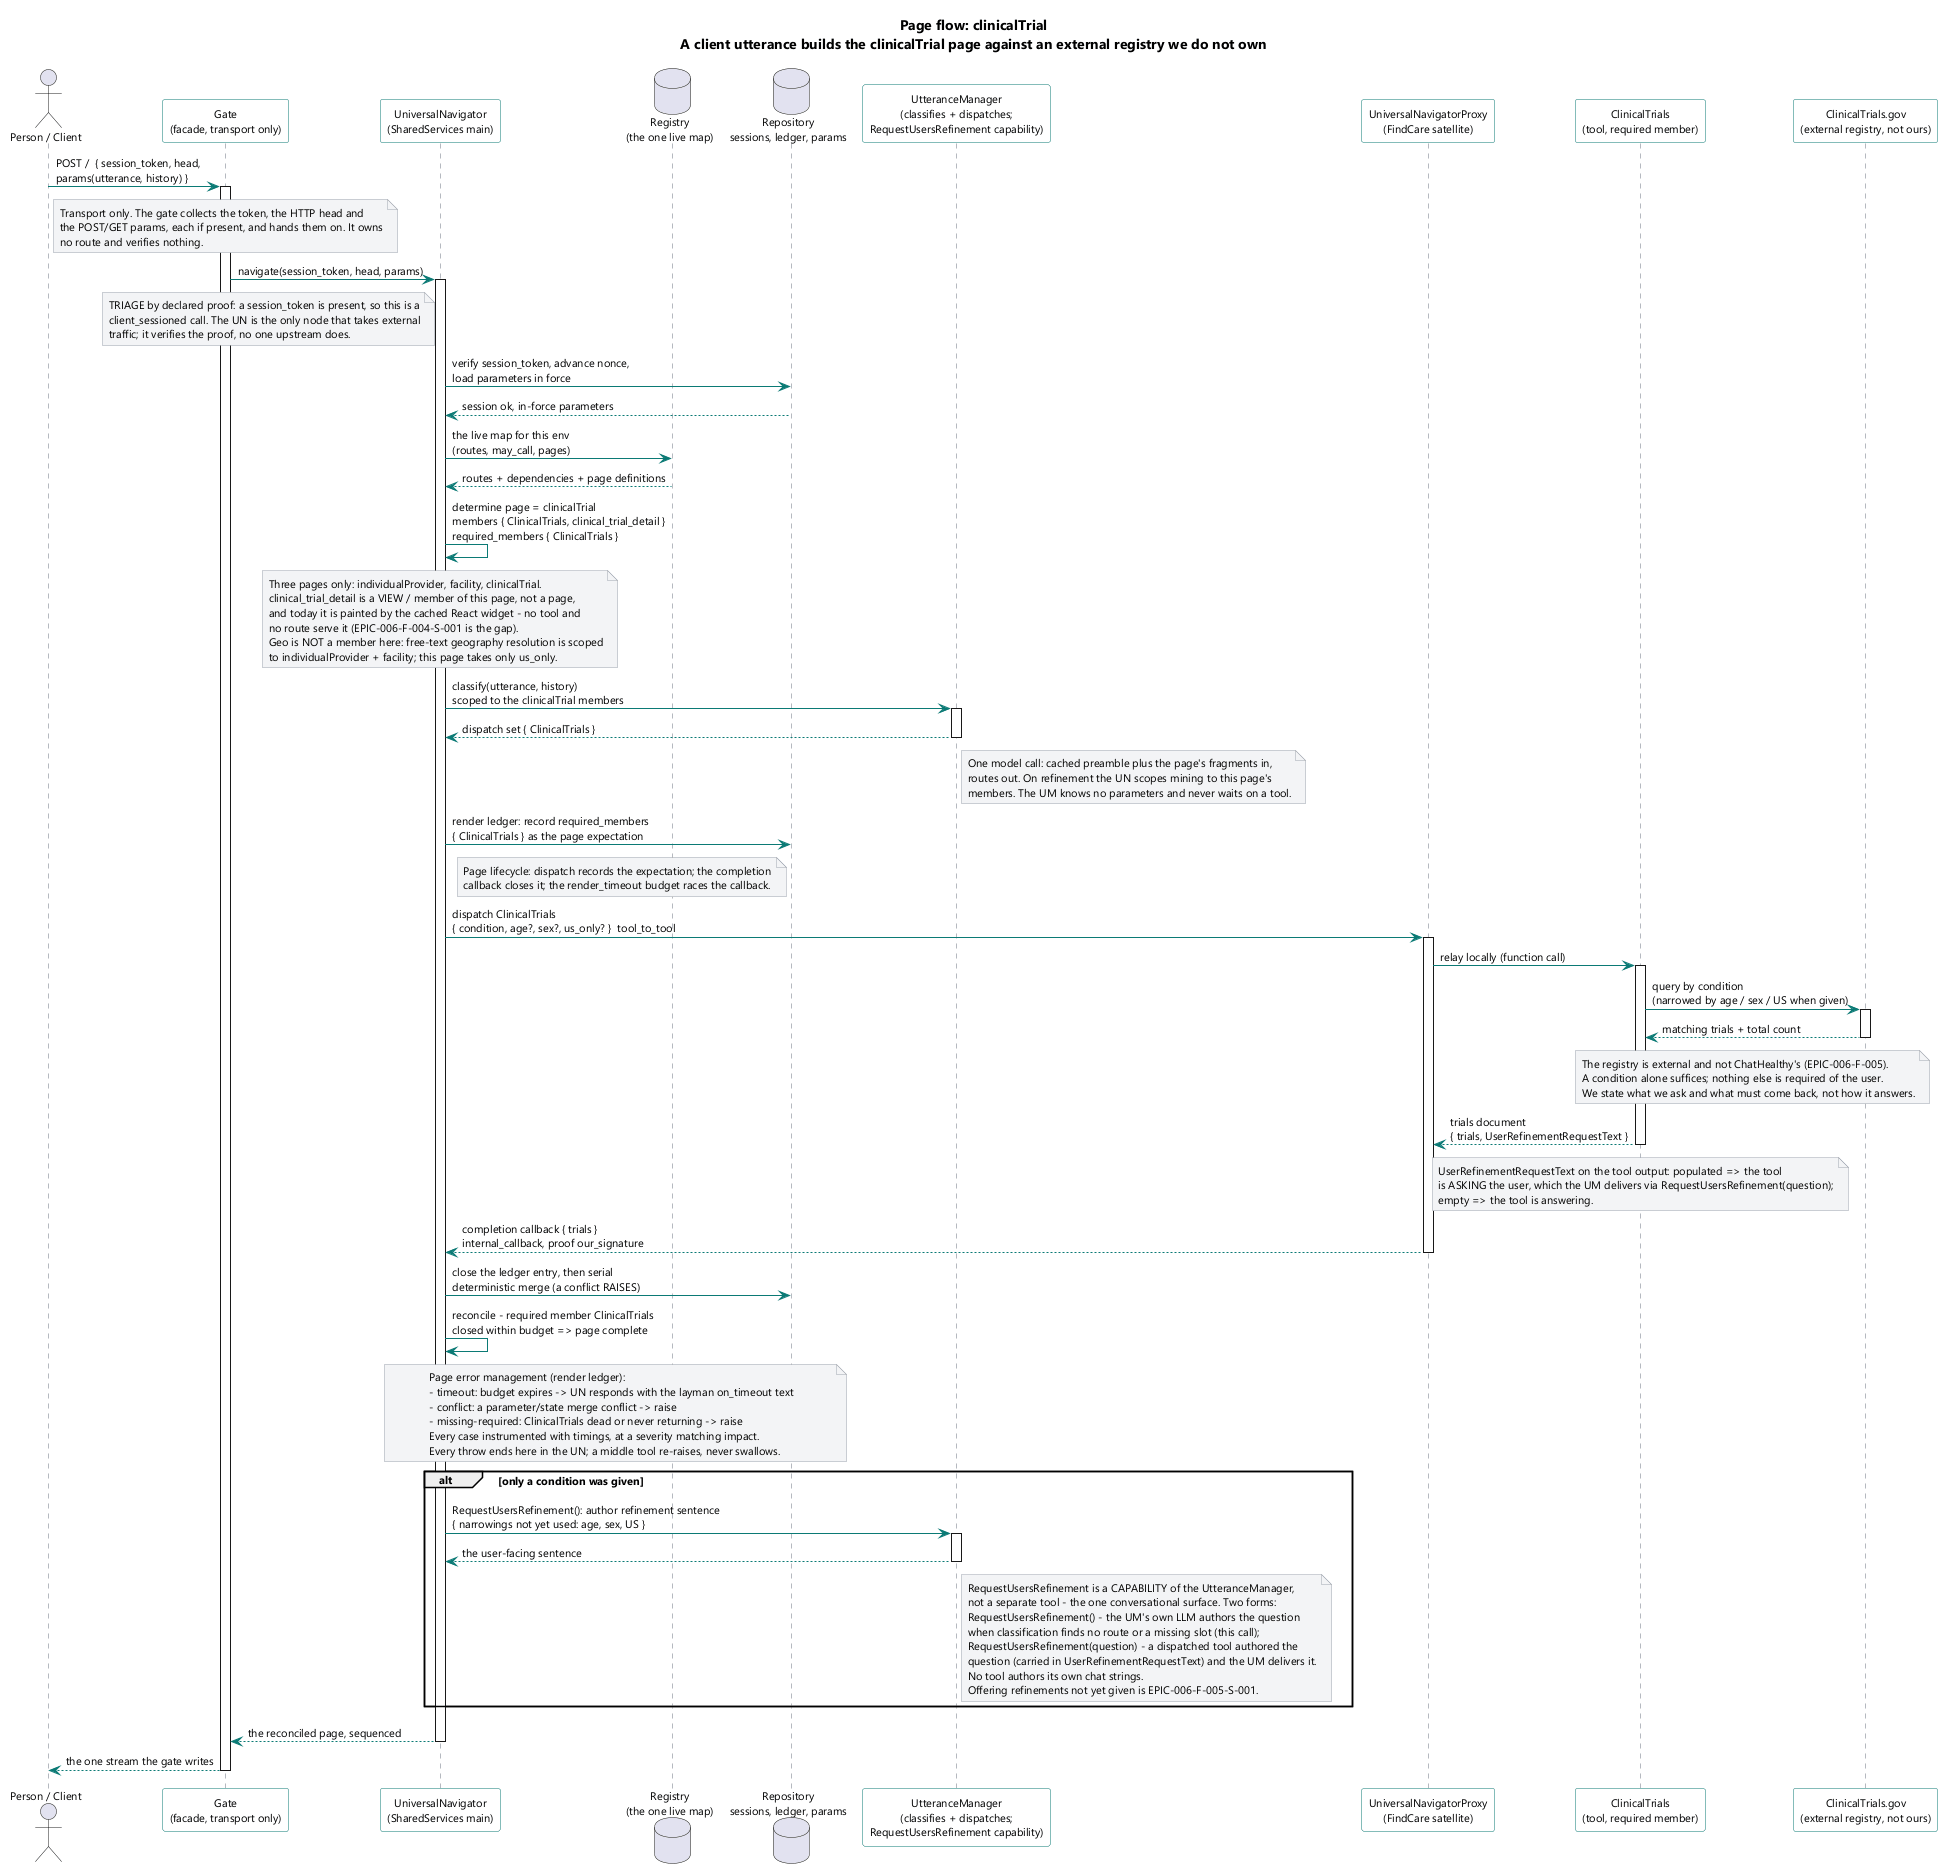

The diagram above was rendered by PlantUML. Its source (embedded in the PNG):
@startuml
skinparam shadowing false
skinparam defaultFontName Segoe UI
skinparam defaultFontSize 11
skinparam ArrowColor #0b7a75
skinparam SequenceLifeLineBorderColor #6b7280
skinparam ParticipantBorderColor #0b7a75
skinparam ParticipantBackgroundColor #fdfdfd
skinparam NoteBackgroundColor #f3f4f6
skinparam NoteBorderColor #9ca3af

title Page flow: clinicalTrial\nA client utterance builds the clinicalTrial page against an external registry we do not own

actor "Person / Client" as P
participant "Gate\n(facade, transport only)" as Gate
participant "UniversalNavigator\n(SharedServices main)" as UN
database "Registry\n(the one live map)" as Reg
database "Repository\nsessions, ledger, params" as Repo
participant "UtteranceManager\n(classifies + dispatches;\nRequestUsersRefinement capability)" as UM
participant "UniversalNavigatorProxy\n(FindCare satellite)" as PXY
participant "ClinicalTrials\n(tool, required member)" as CT
participant "ClinicalTrials.gov\n(external registry, not ours)" as REG

P -> Gate : POST /  { session_token, head,\nparams(utterance, history) }
activate Gate
note over Gate
  Transport only. The gate collects the token, the HTTP head and
  the POST/GET params, each if present, and hands them on. It owns
  no route and verifies nothing.
end note

Gate -> UN : navigate(session_token, head, params)
activate UN

note left of UN
  TRIAGE by declared proof: a session_token is present, so this is a
  client_sessioned call. The UN is the only node that takes external
  traffic; it verifies the proof, no one upstream does.
end note
UN -> Repo : verify session_token, advance nonce,\nload parameters in force
Repo --> UN : session ok, in-force parameters
UN -> Reg : the live map for this env\n(routes, may_call, pages)
Reg --> UN : routes + dependencies + page definitions

UN -> UN : determine page = clinicalTrial\nmembers { ClinicalTrials, clinical_trial_detail }\nrequired_members { ClinicalTrials }

note over UN
  Three pages only: individualProvider, facility, clinicalTrial.
  clinical_trial_detail is a VIEW / member of this page, not a page,
  and today it is painted by the cached React widget - no tool and
  no route serve it (EPIC-006-F-004-S-001 is the gap).
  Geo is NOT a member here: free-text geography resolution is scoped
  to individualProvider + facility; this page takes only us_only.
end note

UN -> UM : classify(utterance, history)\nscoped to the clinicalTrial members
activate UM
UM --> UN : dispatch set { ClinicalTrials }
deactivate UM
note right of UM
  One model call: cached preamble plus the page's fragments in,
  routes out. On refinement the UN scopes mining to this page's
  members. The UM knows no parameters and never waits on a tool.
end note

UN -> Repo : render ledger: record required_members\n{ ClinicalTrials } as the page expectation
note left of Repo
  Page lifecycle: dispatch records the expectation; the completion
  callback closes it; the render_timeout budget races the callback.
end note

UN -> PXY : dispatch ClinicalTrials\n{ condition, age?, sex?, us_only? }  tool_to_tool
activate PXY
PXY -> CT : relay locally (function call)
activate CT
CT -> REG : query by condition\n(narrowed by age / sex / US when given)
activate REG
REG --> CT : matching trials + total count
deactivate REG
note over CT, REG
  The registry is external and not ChatHealthy's (EPIC-006-F-005).
  A condition alone suffices; nothing else is required of the user.
  We state what we ask and what must come back, not how it answers.
end note
CT --> PXY : trials document\n{ trials, UserRefinementRequestText }
deactivate CT
note over CT
  UserRefinementRequestText on the tool output: populated => the tool
  is ASKING the user, which the UM delivers via RequestUsersRefinement(question);
  empty => the tool is answering.
end note
PXY --> UN : completion callback { trials }\ninternal_callback, proof our_signature
deactivate PXY

UN -> Repo : close the ledger entry, then serial\ndeterministic merge (a conflict RAISES)
UN -> UN : reconcile - required member ClinicalTrials\nclosed within budget => page complete

note over UN, Repo
  Page error management (render ledger):
  - timeout: budget expires -> UN responds with the layman on_timeout text
  - conflict: a parameter/state merge conflict -> raise
  - missing-required: ClinicalTrials dead or never returning -> raise
  Every case instrumented with timings, at a severity matching impact.
  Every throw ends here in the UN; a middle tool re-raises, never swallows.
end note

alt only a condition was given
  UN -> UM : RequestUsersRefinement(): author refinement sentence\n{ narrowings not yet used: age, sex, US }
  activate UM
  UM --> UN : the user-facing sentence
  deactivate UM
  note right of UM
    RequestUsersRefinement is a CAPABILITY of the UtteranceManager,
    not a separate tool - the one conversational surface. Two forms:
    RequestUsersRefinement() - the UM's own LLM authors the question
    when classification finds no route or a missing slot (this call);
    RequestUsersRefinement(question) - a dispatched tool authored the
    question (carried in UserRefinementRequestText) and the UM delivers it.
    No tool authors its own chat strings.
    Offering refinements not yet given is EPIC-006-F-005-S-001.
  end note
end

UN --> Gate : the reconciled page, sequenced
deactivate UN
P <-- Gate : the one stream the gate writes
deactivate Gate

@enduml